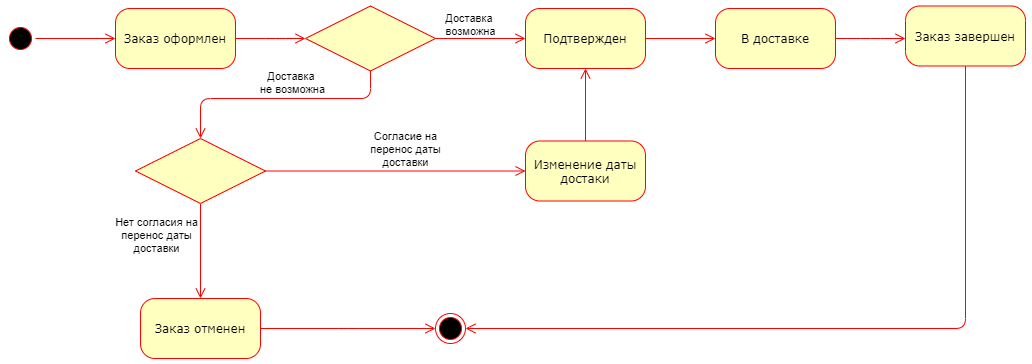

The diagram above was exported from draw.io. Its source (the exported page's mxGraphModel, read from the mxfile embedded in the PNG):
<mxGraphModel dx="1205" dy="608" grid="1" gridSize="10" guides="1" tooltips="1" connect="1" arrows="1" fold="1" page="1" pageScale="1" pageWidth="1100" pageHeight="850" background="#ffffff" math="0" shadow="0">
  <root>
    <mxCell id="0" />
    <mxCell id="1" parent="0" />
    <mxCell id="382b91b5511bd0f7-1" value="" style="ellipse;html=1;shape=startState;fillColor=#000000;strokeColor=#ff0000;rounded=1;shadow=0;comic=0;labelBackgroundColor=none;fontFamily=Verdana;fontSize=12;fontColor=#000000;align=center;direction=south;" parent="1" vertex="1">
      <mxGeometry x="130" y="135" width="30" height="30" as="geometry" />
    </mxCell>
    <mxCell id="382b91b5511bd0f7-6" value="Заказ оформлен" style="rounded=1;whiteSpace=wrap;html=1;arcSize=24;fillColor=#ffffc0;strokeColor=#ff0000;shadow=0;comic=0;labelBackgroundColor=none;fontFamily=Verdana;fontSize=12;fontColor=#000000;align=center;" parent="1" vertex="1">
      <mxGeometry x="240" y="120" width="120" height="60" as="geometry" />
    </mxCell>
    <mxCell id="3cde6dad864a17aa-3" style="edgeStyle=orthogonalEdgeStyle;html=1;exitX=1;exitY=0.5;entryX=0;entryY=0.5;labelBackgroundColor=none;endArrow=open;endSize=8;strokeColor=#ff0000;fontFamily=Verdana;fontSize=12;align=left;exitDx=0;exitDy=0;entryDx=0;entryDy=0;" parent="1" source="8joD60MlFUu9x5kf2vos-1" target="382b91b5511bd0f7-9" edge="1">
      <mxGeometry relative="1" as="geometry">
        <mxPoint x="560" y="215" as="sourcePoint" />
      </mxGeometry>
    </mxCell>
    <mxCell id="8joD60MlFUu9x5kf2vos-11" value="Доставка &lt;br&gt;возможна" style="edgeLabel;html=1;align=center;verticalAlign=middle;resizable=0;points=[];" parent="3cde6dad864a17aa-3" vertex="1" connectable="0">
      <mxGeometry x="0.2788" y="-2" relative="1" as="geometry">
        <mxPoint x="-23.53" y="-17" as="offset" />
      </mxGeometry>
    </mxCell>
    <mxCell id="3cde6dad864a17aa-13" style="edgeStyle=elbowEdgeStyle;html=1;labelBackgroundColor=none;endArrow=open;endSize=8;strokeColor=#ff0000;fontFamily=Verdana;fontSize=12;align=left;exitX=1;exitY=0.5;exitDx=0;exitDy=0;" parent="1" source="8joD60MlFUu9x5kf2vos-14" edge="1">
      <mxGeometry relative="1" as="geometry">
        <mxPoint x="710" y="430" as="sourcePoint" />
        <mxPoint x="1030" y="150" as="targetPoint" />
      </mxGeometry>
    </mxCell>
    <mxCell id="382b91b5511bd0f7-9" value="Подтвержден" style="rounded=1;whiteSpace=wrap;html=1;arcSize=24;fillColor=#ffffc0;strokeColor=#ff0000;shadow=0;comic=0;labelBackgroundColor=none;fontFamily=Verdana;fontSize=12;fontColor=#000000;align=center;" parent="1" vertex="1">
      <mxGeometry x="650" y="120" width="120" height="60" as="geometry" />
    </mxCell>
    <mxCell id="382b91b5511bd0f7-10" value="Изменение даты достаки" style="rounded=1;whiteSpace=wrap;html=1;arcSize=24;fillColor=#ffffc0;strokeColor=#ff0000;shadow=0;comic=0;labelBackgroundColor=none;fontFamily=Verdana;fontSize=12;fontColor=#000000;align=center;" parent="1" vertex="1">
      <mxGeometry x="650" y="252.5" width="120" height="60" as="geometry" />
    </mxCell>
    <mxCell id="2a3bc250acf0617d-9" style="edgeStyle=orthogonalEdgeStyle;html=1;labelBackgroundColor=none;endArrow=open;endSize=8;strokeColor=#ff0000;fontFamily=Verdana;fontSize=12;align=left;" parent="1" source="382b91b5511bd0f7-1" target="382b91b5511bd0f7-6" edge="1">
      <mxGeometry relative="1" as="geometry" />
    </mxCell>
    <mxCell id="2a3bc250acf0617d-10" style="edgeStyle=orthogonalEdgeStyle;html=1;labelBackgroundColor=none;endArrow=open;endSize=8;strokeColor=#ff0000;fontFamily=Verdana;fontSize=12;align=left;entryX=0;entryY=0.5;entryDx=0;entryDy=0;exitX=1;exitY=0.5;exitDx=0;exitDy=0;" parent="1" source="382b91b5511bd0f7-6" target="8joD60MlFUu9x5kf2vos-1" edge="1">
      <mxGeometry relative="1" as="geometry">
        <Array as="points">
          <mxPoint x="400" y="150" />
          <mxPoint x="400" y="150" />
        </Array>
        <mxPoint x="440" y="230" as="targetPoint" />
      </mxGeometry>
    </mxCell>
    <mxCell id="2a3bc250acf0617d-11" style="edgeStyle=orthogonalEdgeStyle;html=1;entryX=0.5;entryY=0;labelBackgroundColor=none;endArrow=open;endSize=8;strokeColor=#ff0000;fontFamily=Verdana;fontSize=12;align=left;exitX=0.5;exitY=1;exitDx=0;exitDy=0;entryDx=0;entryDy=0;" parent="1" source="8joD60MlFUu9x5kf2vos-1" target="8joD60MlFUu9x5kf2vos-6" edge="1">
      <mxGeometry relative="1" as="geometry">
        <mxPoint x="500" y="260" as="sourcePoint" />
        <Array as="points">
          <mxPoint x="495" y="210" />
          <mxPoint x="325" y="210" />
        </Array>
        <mxPoint x="330" y="310" as="targetPoint" />
      </mxGeometry>
    </mxCell>
    <mxCell id="2a3bc250acf0617d-13" style="edgeStyle=orthogonalEdgeStyle;html=1;entryX=0;entryY=0.5;labelBackgroundColor=none;endArrow=open;endSize=8;strokeColor=#ff0000;fontFamily=Verdana;fontSize=12;align=left;exitX=1;exitY=0.5;exitDx=0;exitDy=0;" parent="1" source="8joD60MlFUu9x5kf2vos-6" target="382b91b5511bd0f7-10" edge="1">
      <mxGeometry relative="1" as="geometry">
        <mxPoint x="440" y="330" as="sourcePoint" />
      </mxGeometry>
    </mxCell>
    <mxCell id="8joD60MlFUu9x5kf2vos-13" value="Согласие на&lt;br&gt;перенос даты&lt;br&gt;доставки" style="edgeLabel;html=1;align=center;verticalAlign=middle;resizable=0;points=[];" parent="2a3bc250acf0617d-13" vertex="1" connectable="0">
      <mxGeometry x="0.1947" y="5" relative="1" as="geometry">
        <mxPoint x="-15.88" y="-17.5" as="offset" />
      </mxGeometry>
    </mxCell>
    <mxCell id="2a3bc250acf0617d-14" style="edgeStyle=orthogonalEdgeStyle;html=1;exitX=0.5;exitY=0;labelBackgroundColor=none;endArrow=open;endSize=8;strokeColor=#ff0000;fontFamily=Verdana;fontSize=12;align=left;entryX=0.5;entryY=1;entryDx=0;entryDy=0;" parent="1" source="382b91b5511bd0f7-10" target="382b91b5511bd0f7-9" edge="1">
      <mxGeometry relative="1" as="geometry">
        <mxPoint x="660" y="220" as="targetPoint" />
      </mxGeometry>
    </mxCell>
    <mxCell id="3cde6dad864a17aa-8" style="edgeStyle=elbowEdgeStyle;html=1;labelBackgroundColor=none;endArrow=open;endSize=8;strokeColor=#ff0000;fontFamily=Verdana;fontSize=12;align=left;exitX=0.5;exitY=1;exitDx=0;exitDy=0;entryX=0.5;entryY=0;entryDx=0;entryDy=0;" parent="1" source="8joD60MlFUu9x5kf2vos-6" target="8joD60MlFUu9x5kf2vos-17" edge="1">
      <mxGeometry relative="1" as="geometry">
        <mxPoint x="270" y="370" as="sourcePoint" />
        <mxPoint x="325" y="410" as="targetPoint" />
        <Array as="points">
          <mxPoint x="325" y="410" />
          <mxPoint x="325" y="420" />
          <mxPoint x="210" y="390" />
        </Array>
      </mxGeometry>
    </mxCell>
    <mxCell id="8joD60MlFUu9x5kf2vos-19" value="Нет согласия на&lt;br&gt;перенос даты&lt;br&gt;доставки" style="edgeLabel;html=1;align=center;verticalAlign=middle;resizable=0;points=[];" parent="3cde6dad864a17aa-8" vertex="1" connectable="0">
      <mxGeometry x="-0.335" y="2" relative="1" as="geometry">
        <mxPoint x="-47" as="offset" />
      </mxGeometry>
    </mxCell>
    <mxCell id="8joD60MlFUu9x5kf2vos-1" value="" style="rhombus;whiteSpace=wrap;html=1;fillColor=#ffffc0;strokeColor=#ff0000;" parent="1" vertex="1">
      <mxGeometry x="430" y="117.5" width="130" height="65" as="geometry" />
    </mxCell>
    <mxCell id="8joD60MlFUu9x5kf2vos-6" value="" style="rhombus;whiteSpace=wrap;html=1;fillColor=#ffffc0;strokeColor=#ff0000;" parent="1" vertex="1">
      <mxGeometry x="260" y="250" width="130" height="65" as="geometry" />
    </mxCell>
    <mxCell id="8joD60MlFUu9x5kf2vos-12" value="Доставка &lt;br&gt;не возможна" style="edgeLabel;html=1;align=center;verticalAlign=middle;resizable=0;points=[];" parent="1" vertex="1" connectable="0">
      <mxGeometry x="439.9994117647059" y="210" as="geometry">
        <mxPoint x="-23.53" y="-17" as="offset" />
      </mxGeometry>
    </mxCell>
    <mxCell id="8joD60MlFUu9x5kf2vos-14" value="В доставке" style="rounded=1;whiteSpace=wrap;html=1;arcSize=24;fillColor=#ffffc0;strokeColor=#ff0000;shadow=0;comic=0;labelBackgroundColor=none;fontFamily=Verdana;fontSize=12;fontColor=#000000;align=center;" parent="1" vertex="1">
      <mxGeometry x="840" y="120" width="120" height="60" as="geometry" />
    </mxCell>
    <mxCell id="8joD60MlFUu9x5kf2vos-15" style="edgeStyle=orthogonalEdgeStyle;html=1;exitX=1;exitY=0.5;labelBackgroundColor=none;endArrow=open;endSize=8;strokeColor=#ff0000;fontFamily=Verdana;fontSize=12;align=left;exitDx=0;exitDy=0;entryX=0;entryY=0.5;entryDx=0;entryDy=0;" parent="1" source="382b91b5511bd0f7-9" target="8joD60MlFUu9x5kf2vos-14" edge="1">
      <mxGeometry relative="1" as="geometry">
        <mxPoint x="570" y="262.5" as="sourcePoint" />
        <mxPoint x="670" y="230" as="targetPoint" />
      </mxGeometry>
    </mxCell>
    <mxCell id="8joD60MlFUu9x5kf2vos-17" value="Заказ отменен" style="rounded=1;whiteSpace=wrap;html=1;arcSize=24;fillColor=#ffffc0;strokeColor=#ff0000;shadow=0;comic=0;labelBackgroundColor=none;fontFamily=Verdana;fontSize=12;fontColor=#000000;align=center;" parent="1" vertex="1">
      <mxGeometry x="265" y="410" width="120" height="60" as="geometry" />
    </mxCell>
    <mxCell id="8joD60MlFUu9x5kf2vos-20" value="Заказ завершен" style="rounded=1;whiteSpace=wrap;html=1;arcSize=24;fillColor=#ffffc0;strokeColor=#ff0000;shadow=0;comic=0;labelBackgroundColor=none;fontFamily=Verdana;fontSize=12;fontColor=#000000;align=center;" parent="1" vertex="1">
      <mxGeometry x="1030" y="117.5" width="120" height="60" as="geometry" />
    </mxCell>
    <mxCell id="8joD60MlFUu9x5kf2vos-21" value="" style="ellipse;html=1;shape=endState;fillColor=#000000;strokeColor=#ff0000;" parent="1" vertex="1">
      <mxGeometry x="560" y="425" width="30" height="30" as="geometry" />
    </mxCell>
    <mxCell id="8joD60MlFUu9x5kf2vos-23" style="edgeStyle=elbowEdgeStyle;html=1;labelBackgroundColor=none;endArrow=open;endSize=8;strokeColor=#ff0000;fontFamily=Verdana;fontSize=12;align=left;exitX=0.5;exitY=1;exitDx=0;exitDy=0;entryX=1;entryY=0.5;entryDx=0;entryDy=0;" parent="1" source="8joD60MlFUu9x5kf2vos-20" target="8joD60MlFUu9x5kf2vos-21" edge="1">
      <mxGeometry relative="1" as="geometry">
        <mxPoint x="970" y="160" as="sourcePoint" />
        <mxPoint x="1040" y="160" as="targetPoint" />
        <Array as="points">
          <mxPoint x="1090" y="290" />
        </Array>
      </mxGeometry>
    </mxCell>
    <mxCell id="8joD60MlFUu9x5kf2vos-24" style="edgeStyle=elbowEdgeStyle;html=1;labelBackgroundColor=none;endArrow=open;endSize=8;strokeColor=#ff0000;fontFamily=Verdana;fontSize=12;align=left;exitX=1;exitY=0.5;exitDx=0;exitDy=0;entryX=0;entryY=0.5;entryDx=0;entryDy=0;" parent="1" source="8joD60MlFUu9x5kf2vos-17" target="8joD60MlFUu9x5kf2vos-21" edge="1">
      <mxGeometry relative="1" as="geometry">
        <mxPoint x="1100" y="190" as="sourcePoint" />
        <mxPoint x="1100" y="435" as="targetPoint" />
      </mxGeometry>
    </mxCell>
  </root>
</mxGraphModel>